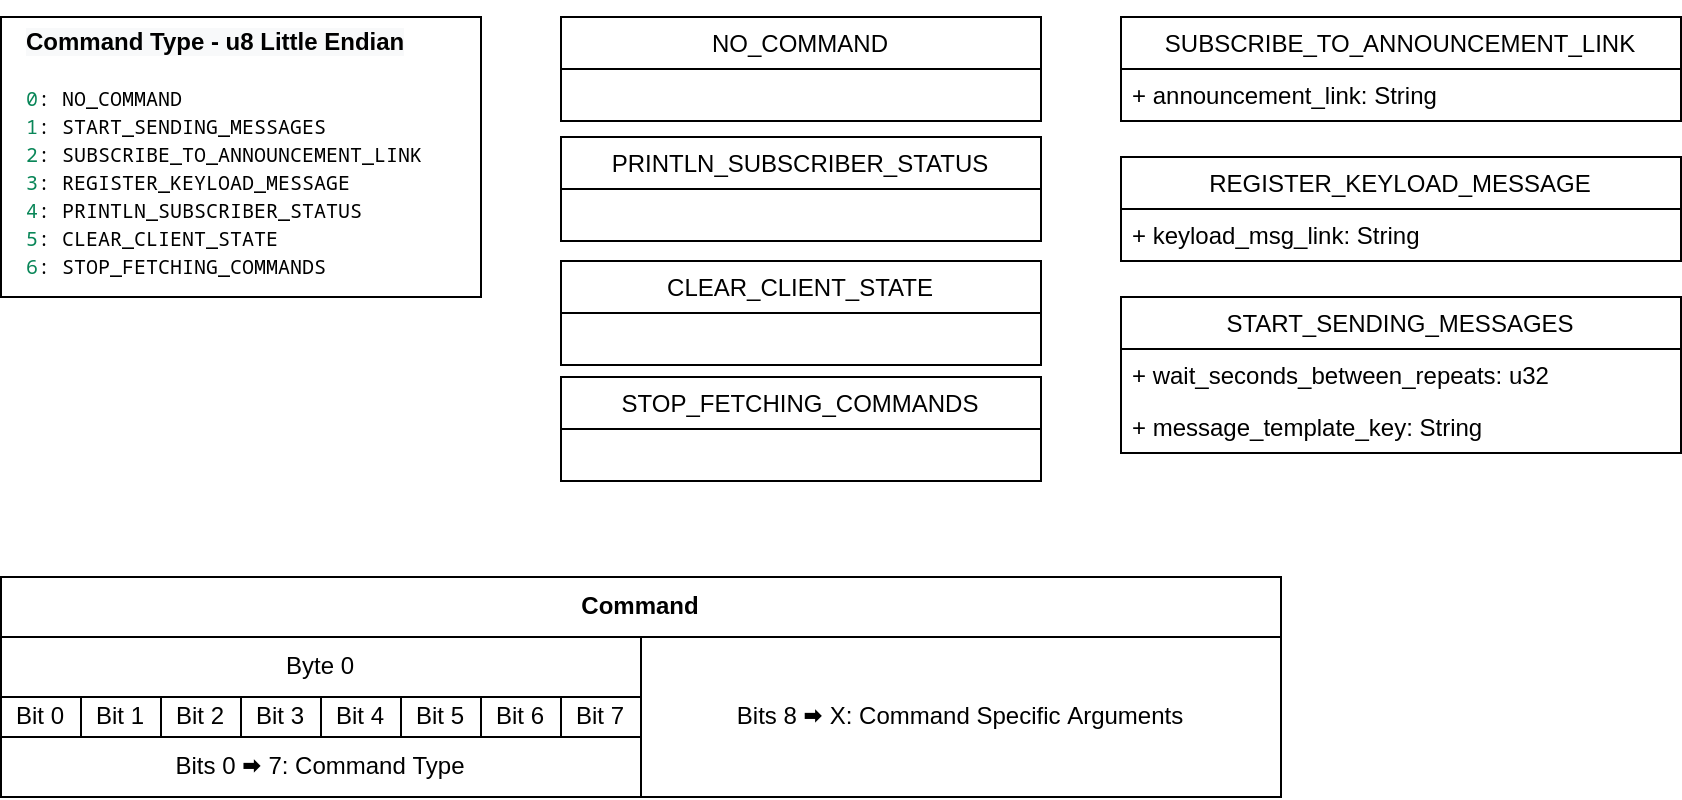

The diagram above was exported from draw.io. Its source (the exported page's mxGraphModel, read from the mxfile embedded in the PNG):
<mxGraphModel dx="1185" dy="854" grid="1" gridSize="10" guides="1" tooltips="1" connect="1" arrows="1" fold="1" page="1" pageScale="1" pageWidth="1169" pageHeight="827" math="0" shadow="0">
  <root>
    <mxCell id="0" />
    <mxCell id="1" parent="0" />
    <mxCell id="bsAgVu1icbFuDX9b6l_z-89" value="" style="rounded=0;whiteSpace=wrap;html=1;strokeColor=default;" parent="1" vertex="1">
      <mxGeometry x="640" y="350" width="280" height="52" as="geometry" />
    </mxCell>
    <mxCell id="bsAgVu1icbFuDX9b6l_z-87" value="" style="rounded=0;whiteSpace=wrap;html=1;strokeColor=default;" parent="1" vertex="1">
      <mxGeometry x="640" y="280" width="280" height="52" as="geometry" />
    </mxCell>
    <mxCell id="bsAgVu1icbFuDX9b6l_z-88" value="" style="rounded=0;whiteSpace=wrap;html=1;strokeColor=default;" parent="1" vertex="1">
      <mxGeometry x="640" y="420" width="280" height="78" as="geometry" />
    </mxCell>
    <mxCell id="bsAgVu1icbFuDX9b6l_z-81" value="" style="rounded=0;whiteSpace=wrap;html=1;strokeColor=default;" parent="1" vertex="1">
      <mxGeometry x="360" y="460" width="240" height="52" as="geometry" />
    </mxCell>
    <mxCell id="bsAgVu1icbFuDX9b6l_z-86" value="" style="rounded=0;whiteSpace=wrap;html=1;strokeColor=default;" parent="1" vertex="1">
      <mxGeometry x="360" y="402" width="240" height="52" as="geometry" />
    </mxCell>
    <mxCell id="bsAgVu1icbFuDX9b6l_z-1" value="SUBSCRIBE_TO_ANNOUNCEMENT_LINK" style="swimlane;fontStyle=0;childLayout=stackLayout;horizontal=1;startSize=26;fillColor=none;horizontalStack=0;resizeParent=1;resizeParentMax=0;resizeLast=0;collapsible=1;marginBottom=0;" parent="1" vertex="1">
      <mxGeometry x="640" y="280" width="280" height="52" as="geometry" />
    </mxCell>
    <mxCell id="bsAgVu1icbFuDX9b6l_z-2" value="+ announcement_link: String" style="text;strokeColor=none;fillColor=none;align=left;verticalAlign=top;spacingLeft=4;spacingRight=4;overflow=hidden;rotatable=0;points=[[0,0.5],[1,0.5]];portConstraint=eastwest;" parent="bsAgVu1icbFuDX9b6l_z-1" vertex="1">
      <mxGeometry y="26" width="280" height="26" as="geometry" />
    </mxCell>
    <mxCell id="bsAgVu1icbFuDX9b6l_z-9" value="REGISTER_KEYLOAD_MESSAGE" style="swimlane;fontStyle=0;childLayout=stackLayout;horizontal=1;startSize=26;fillColor=none;horizontalStack=0;resizeParent=1;resizeParentMax=0;resizeLast=0;collapsible=1;marginBottom=0;" parent="1" vertex="1">
      <mxGeometry x="640" y="350" width="280" height="52" as="geometry" />
    </mxCell>
    <mxCell id="bsAgVu1icbFuDX9b6l_z-10" value="+ keyload_msg_link: String" style="text;strokeColor=none;fillColor=none;align=left;verticalAlign=top;spacingLeft=4;spacingRight=4;overflow=hidden;rotatable=0;points=[[0,0.5],[1,0.5]];portConstraint=eastwest;" parent="bsAgVu1icbFuDX9b6l_z-9" vertex="1">
      <mxGeometry y="26" width="280" height="26" as="geometry" />
    </mxCell>
    <mxCell id="bsAgVu1icbFuDX9b6l_z-13" value="START_SENDING_MESSAGES" style="swimlane;fontStyle=0;childLayout=stackLayout;horizontal=1;startSize=26;fillColor=none;horizontalStack=0;resizeParent=1;resizeParentMax=0;resizeLast=0;collapsible=1;marginBottom=0;" parent="1" vertex="1">
      <mxGeometry x="640" y="420" width="280" height="78" as="geometry" />
    </mxCell>
    <mxCell id="bsAgVu1icbFuDX9b6l_z-14" value="+ wait_seconds_between_repeats: u32" style="text;strokeColor=none;fillColor=none;align=left;verticalAlign=top;spacingLeft=4;spacingRight=4;overflow=hidden;rotatable=0;points=[[0,0.5],[1,0.5]];portConstraint=eastwest;" parent="bsAgVu1icbFuDX9b6l_z-13" vertex="1">
      <mxGeometry y="26" width="280" height="26" as="geometry" />
    </mxCell>
    <mxCell id="bsAgVu1icbFuDX9b6l_z-15" value="+ message_template_key: String" style="text;strokeColor=none;fillColor=none;align=left;verticalAlign=top;spacingLeft=4;spacingRight=4;overflow=hidden;rotatable=0;points=[[0,0.5],[1,0.5]];portConstraint=eastwest;" parent="bsAgVu1icbFuDX9b6l_z-13" vertex="1">
      <mxGeometry y="52" width="280" height="26" as="geometry" />
    </mxCell>
    <mxCell id="bsAgVu1icbFuDX9b6l_z-26" value="CLEAR_CLIENT_STATE" style="swimlane;fontStyle=0;childLayout=stackLayout;horizontal=1;startSize=26;fillColor=none;horizontalStack=0;resizeParent=1;resizeParentMax=0;resizeLast=0;collapsible=1;marginBottom=0;" parent="1" vertex="1">
      <mxGeometry x="360" y="402" width="240" height="52" as="geometry" />
    </mxCell>
    <mxCell id="bsAgVu1icbFuDX9b6l_z-27" value="STOP_FETCHING_COMMANDS" style="swimlane;fontStyle=0;childLayout=stackLayout;horizontal=1;startSize=26;fillColor=none;horizontalStack=0;resizeParent=1;resizeParentMax=0;resizeLast=0;collapsible=1;marginBottom=0;" parent="1" vertex="1">
      <mxGeometry x="360" y="460" width="240" height="52" as="geometry">
        <mxRectangle x="400" y="278" width="210" height="26" as="alternateBounds" />
      </mxGeometry>
    </mxCell>
    <mxCell id="bsAgVu1icbFuDX9b6l_z-59" value="" style="group" parent="1" vertex="1" connectable="0">
      <mxGeometry x="80" y="280" width="240" height="140" as="geometry" />
    </mxCell>
    <mxCell id="bsAgVu1icbFuDX9b6l_z-58" value="" style="rounded=0;whiteSpace=wrap;html=1;strokeColor=default;" parent="bsAgVu1icbFuDX9b6l_z-59" vertex="1">
      <mxGeometry width="239.99999999999997" height="140" as="geometry" />
    </mxCell>
    <mxCell id="bsAgVu1icbFuDX9b6l_z-29" value="&lt;pre style=&quot;background-color:#ffffff;color:#080808;font-family:'JetBrains Mono',monospace;font-size:9.8pt;&quot;&gt;&lt;div style=&quot;color: rgb(0, 0, 0); font-family: &amp;quot;Droid Sans Mono&amp;quot;, &amp;quot;monospace&amp;quot;, monospace; font-size: 10px; line-height: 14px;&quot;&gt;&lt;div&gt;&lt;span style=&quot;font-family: Helvetica; font-size: 12px; text-align: center; background-color: rgb(248, 249, 250);&quot;&gt;&lt;b&gt;Command Type - u8 Little Endian&lt;/b&gt;&lt;br&gt;&lt;/span&gt;&lt;span style=&quot;color: #098658;&quot;&gt;&lt;br&gt;&lt;/span&gt;&lt;/div&gt;&lt;div&gt;&lt;span style=&quot;color: #098658;&quot;&gt;0&lt;/span&gt;: NO_COMMAND&lt;/div&gt;&lt;div&gt;&lt;span style=&quot;color: #098658;&quot;&gt;1&lt;/span&gt;: START_SENDING_MESSAGES&lt;/div&gt;&lt;div&gt;&lt;span style=&quot;color: #098658;&quot;&gt;2&lt;/span&gt;: SUBSCRIBE_TO_ANNOUNCEMENT_LINK&lt;/div&gt;&lt;div&gt;&lt;span style=&quot;color: #098658;&quot;&gt;3&lt;/span&gt;: REGISTER_KEYLOAD_MESSAGE&lt;/div&gt;&lt;div&gt;&lt;span style=&quot;color: #098658;&quot;&gt;4&lt;/span&gt;: PRINTLN_SUBSCRIBER_STATUS&lt;/div&gt;&lt;div&gt;&lt;span style=&quot;color: #098658;&quot;&gt;5&lt;/span&gt;: CLEAR_CLIENT_STATE&lt;/div&gt;&lt;div style=&quot;&quot;&gt;&lt;span style=&quot;color: #098658;&quot;&gt;6&lt;/span&gt;: STOP_FETCHING_COMMANDS&lt;/div&gt;&lt;/div&gt;&lt;/pre&gt;" style="text;html=1;strokeColor=none;fillColor=none;align=left;verticalAlign=middle;whiteSpace=wrap;rounded=0;" parent="bsAgVu1icbFuDX9b6l_z-59" vertex="1">
      <mxGeometry x="10.909090909090908" width="229.09090909090907" height="136" as="geometry" />
    </mxCell>
    <mxCell id="bsAgVu1icbFuDX9b6l_z-82" value="" style="group" parent="1" vertex="1" connectable="0">
      <mxGeometry x="360" y="280" width="240" height="52" as="geometry" />
    </mxCell>
    <mxCell id="bsAgVu1icbFuDX9b6l_z-80" value="" style="rounded=0;whiteSpace=wrap;html=1;strokeColor=default;" parent="bsAgVu1icbFuDX9b6l_z-82" vertex="1">
      <mxGeometry width="240" height="52" as="geometry" />
    </mxCell>
    <mxCell id="bsAgVu1icbFuDX9b6l_z-17" value="NO_COMMAND" style="swimlane;fontStyle=0;childLayout=stackLayout;horizontal=1;startSize=26;fillColor=none;horizontalStack=0;resizeParent=1;resizeParentMax=0;resizeLast=0;collapsible=1;marginBottom=0;" parent="bsAgVu1icbFuDX9b6l_z-82" vertex="1">
      <mxGeometry width="240" height="52" as="geometry">
        <mxRectangle x="80" y="251" width="120" height="26" as="alternateBounds" />
      </mxGeometry>
    </mxCell>
    <mxCell id="bsAgVu1icbFuDX9b6l_z-85" value="" style="group" parent="1" vertex="1" connectable="0">
      <mxGeometry x="360" y="340" width="240" height="52" as="geometry" />
    </mxCell>
    <mxCell id="bsAgVu1icbFuDX9b6l_z-84" value="" style="rounded=0;whiteSpace=wrap;html=1;strokeColor=default;" parent="bsAgVu1icbFuDX9b6l_z-85" vertex="1">
      <mxGeometry width="240" height="52" as="geometry" />
    </mxCell>
    <mxCell id="bsAgVu1icbFuDX9b6l_z-83" value="" style="rounded=0;whiteSpace=wrap;html=1;strokeColor=default;" parent="bsAgVu1icbFuDX9b6l_z-85" vertex="1">
      <mxGeometry width="240" height="52" as="geometry" />
    </mxCell>
    <mxCell id="bsAgVu1icbFuDX9b6l_z-25" value="PRINTLN_SUBSCRIBER_STATUS" style="swimlane;fontStyle=0;childLayout=stackLayout;horizontal=1;startSize=26;fillColor=none;horizontalStack=0;resizeParent=1;resizeParentMax=0;resizeLast=0;collapsible=1;marginBottom=0;" parent="bsAgVu1icbFuDX9b6l_z-85" vertex="1">
      <mxGeometry width="240" height="52" as="geometry" />
    </mxCell>
    <mxCell id="CQZC0Nt68_8H9jbla9VT-1" value="" style="group" parent="1" vertex="1" connectable="0">
      <mxGeometry x="80" y="560" width="640" height="110" as="geometry" />
    </mxCell>
    <mxCell id="bsAgVu1icbFuDX9b6l_z-28" value="&lt;b&gt;Command&lt;/b&gt;" style="rounded=0;whiteSpace=wrap;html=1;" parent="CQZC0Nt68_8H9jbla9VT-1" vertex="1">
      <mxGeometry width="640" height="30" as="geometry" />
    </mxCell>
    <mxCell id="bsAgVu1icbFuDX9b6l_z-30" value="Bits 8&amp;nbsp;&lt;span style=&quot;text-align: left;&quot;&gt;🠮 X&lt;/span&gt;: Command Specific Arguments" style="rounded=0;whiteSpace=wrap;html=1;" parent="CQZC0Nt68_8H9jbla9VT-1" vertex="1">
      <mxGeometry x="320" y="30" width="320" height="80" as="geometry" />
    </mxCell>
    <mxCell id="bsAgVu1icbFuDX9b6l_z-44" value="" style="group" parent="CQZC0Nt68_8H9jbla9VT-1" vertex="1" connectable="0">
      <mxGeometry y="30" width="320" height="80" as="geometry" />
    </mxCell>
    <mxCell id="bsAgVu1icbFuDX9b6l_z-45" value="" style="group" parent="bsAgVu1icbFuDX9b6l_z-44" vertex="1" connectable="0">
      <mxGeometry width="320" height="50" as="geometry" />
    </mxCell>
    <mxCell id="bsAgVu1icbFuDX9b6l_z-55" value="&lt;span style=&quot;&quot;&gt;Byte 0&lt;/span&gt;" style="rounded=0;whiteSpace=wrap;html=1;" parent="bsAgVu1icbFuDX9b6l_z-45" vertex="1">
      <mxGeometry width="320" height="30" as="geometry" />
    </mxCell>
    <mxCell id="LomOOpbjtP0sKu6Y5NVB-1" value="" style="group" vertex="1" connectable="0" parent="bsAgVu1icbFuDX9b6l_z-45">
      <mxGeometry y="30" width="320" height="20" as="geometry" />
    </mxCell>
    <mxCell id="LomOOpbjtP0sKu6Y5NVB-2" value="Bit 0" style="rounded=0;whiteSpace=wrap;html=1;" vertex="1" parent="LomOOpbjtP0sKu6Y5NVB-1">
      <mxGeometry width="40" height="20" as="geometry" />
    </mxCell>
    <mxCell id="LomOOpbjtP0sKu6Y5NVB-3" value="&lt;span style=&quot;&quot;&gt;Bit 1&lt;/span&gt;" style="rounded=0;whiteSpace=wrap;html=1;" vertex="1" parent="LomOOpbjtP0sKu6Y5NVB-1">
      <mxGeometry x="40" width="40" height="20" as="geometry" />
    </mxCell>
    <mxCell id="LomOOpbjtP0sKu6Y5NVB-4" value="&lt;span style=&quot;&quot;&gt;Bit 2&lt;/span&gt;" style="rounded=0;whiteSpace=wrap;html=1;" vertex="1" parent="LomOOpbjtP0sKu6Y5NVB-1">
      <mxGeometry x="80" width="40" height="20" as="geometry" />
    </mxCell>
    <mxCell id="LomOOpbjtP0sKu6Y5NVB-5" value="&lt;span style=&quot;&quot;&gt;Bit 3&lt;/span&gt;" style="rounded=0;whiteSpace=wrap;html=1;" vertex="1" parent="LomOOpbjtP0sKu6Y5NVB-1">
      <mxGeometry x="120" width="40" height="20" as="geometry" />
    </mxCell>
    <mxCell id="LomOOpbjtP0sKu6Y5NVB-6" value="&lt;span style=&quot;&quot;&gt;Bit 4&lt;/span&gt;" style="rounded=0;whiteSpace=wrap;html=1;" vertex="1" parent="LomOOpbjtP0sKu6Y5NVB-1">
      <mxGeometry x="160" width="40" height="20" as="geometry" />
    </mxCell>
    <mxCell id="LomOOpbjtP0sKu6Y5NVB-7" value="&lt;span style=&quot;&quot;&gt;Bit 5&lt;/span&gt;" style="rounded=0;whiteSpace=wrap;html=1;" vertex="1" parent="LomOOpbjtP0sKu6Y5NVB-1">
      <mxGeometry x="200" width="40" height="20" as="geometry" />
    </mxCell>
    <mxCell id="LomOOpbjtP0sKu6Y5NVB-8" value="&lt;span style=&quot;&quot;&gt;Bit 6&lt;/span&gt;" style="rounded=0;whiteSpace=wrap;html=1;" vertex="1" parent="LomOOpbjtP0sKu6Y5NVB-1">
      <mxGeometry x="240" width="40" height="20" as="geometry" />
    </mxCell>
    <mxCell id="LomOOpbjtP0sKu6Y5NVB-9" value="&lt;span style=&quot;&quot;&gt;Bit 7&lt;br&gt;&lt;/span&gt;" style="rounded=0;whiteSpace=wrap;html=1;" vertex="1" parent="LomOOpbjtP0sKu6Y5NVB-1">
      <mxGeometry x="280" width="40" height="20" as="geometry" />
    </mxCell>
    <mxCell id="bsAgVu1icbFuDX9b6l_z-56" value="Bits 0&amp;nbsp;&lt;span style=&quot;text-align: left;&quot;&gt;🠮&lt;/span&gt;&amp;nbsp;7: Command Type" style="rounded=0;whiteSpace=wrap;html=1;" parent="bsAgVu1icbFuDX9b6l_z-44" vertex="1">
      <mxGeometry y="50" width="320" height="30" as="geometry" />
    </mxCell>
  </root>
</mxGraphModel>